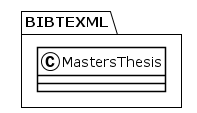

The diagram above was rendered by PlantUML. Its source (embedded in the PNG):
@startuml
!theme plain
package BIBTEXML {
class MastersThesis {
}
}
@enduml